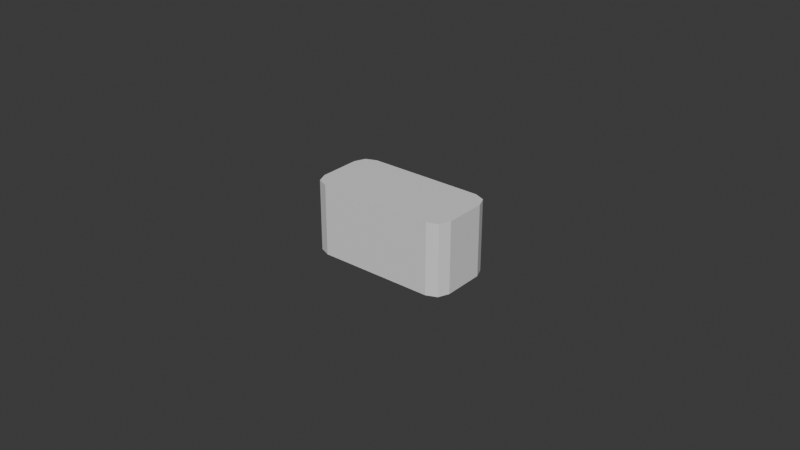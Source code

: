 # Source: SPAM.blend  (saved by Blender 5.1.30; exported with 4.5.12 LTS)
import bpy
from mathutils import Matrix  # noqa: F401  (used for matrix-valued properties, if any)

bpy.ops.wm.read_factory_settings(use_empty=True)
scene = bpy.context.scene
scene.name = 'Scene'

# ---- collections
col_steelpot = bpy.data.collections.new('SteelPot'); scene.collection.children.link(col_steelpot)

# ---- materials (node trees are filled in below, after node groups)
mat_spam = bpy.data.materials.new('SPAM')

# ---- material node trees
mat_spam.use_nodes = True; mat_spam.node_tree.nodes.clear()
_N = mat_spam.node_tree.nodes; _L = mat_spam.node_tree.links
n0 = _N.new('ShaderNodeBsdfPrincipled'); n0.name = 'Principled BSDF'; n0.location = (-200, 100)
n1 = _N.new('ShaderNodeOutputMaterial'); n1.name = 'Material Output'; n1.location = (200, 100)
_L.new(n0.outputs[0], n1.inputs[0])
n1.is_active_output = True

# ---- world
world_world = bpy.data.worlds.new('World'); scene.world = world_world
world_world.use_nodes = True; world_world.node_tree.nodes.clear()
_N = world_world.node_tree.nodes; _L = world_world.node_tree.links
n0 = _N.new('ShaderNodeOutputWorld'); n0.name = 'World Output'; n0.location = (200, 100)
n1 = _N.new('ShaderNodeBackground'); n1.name = 'Background'; n1.location = (-200, 100)
n1.inputs[0].default_value = (0.05088, 0.05088, 0.05088, 1.0)
_L.new(n1.outputs[0], n0.inputs[0])
n0.is_active_output = True
world_world.color = (0.05088, 0.05088, 0.05088)
world_world.sun_shadow_jitter_overblur = 0.0

# ---- meshes
me_cube = bpy.data.meshes.new('Cube')
me_cube.from_pydata([(-0.01869, -0.01146, -0.01146), (-0.02354, -0.006609, -0.01146), (-0.02212, -0.01004, -0.01146), (-0.02354, -0.006609, 0.01146), (-0.01869, -0.01146, 0.01146), (-0.02212, -0.01004, 0.01146), (-0.02354, 0.006609, -0.01146), (-0.01869, 0.01146, -0.01146), (-0.02212, 0.01004, -0.01146), (-0.01869, 0.01146, 0.01146), (-0.02354, 0.006609, 0.01146), (-0.02212, 0.01004, 0.01146), (0.02354, -0.006609, -0.01146), (0.01869, -0.01146, -0.01146), (0.02212, -0.01004, -0.01146), (0.01869, -0.01146, 0.01146), (0.02354, -0.006609, 0.01146), (0.02212, -0.01004, 0.01146), (0.01869, 0.01146, -0.01146), (0.02354, 0.006609, -0.01146), (0.02212, 0.01004, -0.01146), (0.02354, 0.006609, 0.01146), (0.01869, 0.01146, 0.01146), (0.02212, 0.01004, 0.01146)], [], [(0, 4, 5, 2), (2, 5, 3, 1), (9, 7, 8, 11), (11, 8, 6, 10), (21, 19, 20, 23), (23, 20, 18, 22), (15, 13, 14, 17), (17, 14, 12, 16), (6, 8, 7, 18, 20, 19, 12, 14, 13, 0, 2, 1), (1, 3, 10, 6), (13, 15, 4, 0), (21, 23, 22, 9, 11, 10, 3, 5, 4, 15, 17, 16), (7, 9, 22, 18), (19, 21, 16, 12)])
_k = set([(0, 2), (0, 13), (1, 2), (1, 6), (3, 5), (3, 10), (4, 5), (4, 15), (6, 8), (7, 8), (7, 18), (9, 11), (9, 22), (10, 11), (12, 14), (12, 19), (13, 14), (15, 17), (16, 17), (16, 21), (18, 20), (19, 20), (21, 23), (22, 23)])
me_cube.attributes.new('sharp_edge', 'BOOLEAN', 'EDGE').data.foreach_set('value', [ (min(e.vertices), max(e.vertices)) in _k for e in me_cube.edges])
_uv = me_cube.uv_layers.new(name='UVMap')
_uv.uv.foreach_set('vector', [0.3249, 0.9954, 0.02549, 0.9954, 0.02549, 0.9469, 0.3249, 0.9469, 0.3249, 0.9469, 0.02549, 0.9469, 0.02549, 0.8985, 0.3249, 0.8985, 0.02549, 0.6288, 0.3249, 0.6288, 0.3249, 0.6773, 0.02549, 0.6773, 0.02549, 0.6773, 0.3249, 0.6773, 0.3249, 0.7258, 0.02549, 0.7258, 0.3562, 0.8985, 0.6556, 0.8985, 0.6556, 0.9469, 0.3562, 0.9469, 0.3562, 0.9469, 0.6556, 0.9469, 0.6556, 0.9954, 0.3562, 0.9954, 0.3562, 0.6288, 0.6556, 0.6288, 0.6556, 0.6773, 0.3562, 0.6773, 0.3562, 0.6773, 0.6556, 0.6773, 0.6556, 0.7258, 0.3562, 0.7258, 0.2615, 0.004571, 0.3063, 0.02313, 0.3249, 0.06792, 0.3249, 0.5563, 0.3063, 0.6011, 0.2615, 0.6196, 0.08884, 0.6196, 0.04404, 0.6011, 0.02549, 0.5563, 0.02549, 0.06792, 0.04404, 0.02313, 0.08884, 0.004571, 0.3249, 0.8985, 0.02549, 0.8985, 0.02549, 0.7258, 0.3249, 0.7258, 0.6795, 0.004571, 0.9789, 0.004571, 0.9789, 0.4929, 0.6795, 0.4929, 0.4195, 0.6196, 0.3747, 0.6011, 0.3562, 0.5563, 0.3562, 0.06792, 0.3747, 0.02313, 0.4195, 0.004571, 0.5922, 0.004571, 0.637, 0.02313, 0.6556, 0.06792, 0.6556, 0.5563, 0.637, 0.6011, 0.5922, 0.6196, 0.9789, 0.9904, 0.6795, 0.9904, 0.6795, 0.5021, 0.9789, 0.5021, 0.6556, 0.8985, 0.3562, 0.8985, 0.3562, 0.7258, 0.6556, 0.7258])
me_cube.materials.append(mat_spam)
me_cube.update()

# ---- objects
ob_spam = bpy.data.objects.new('SPAM', me_cube)

# ---- transforms, parenting, visibility, modifiers, constraints
ob_spam.location = (0.0, 0.0, 0.0)

# ---- collection membership
col_steelpot.objects.link(ob_spam)

# ---- scene / render settings (as saved in the file)
scene.frame_start = 0; scene.frame_end = 20; scene.frame_set(0)
scene.render.engine = 'BLENDER_EEVEE_NEXT'
scene.render.bake_bias = 0.0
scene.render.bake_samples = 0
scene.cycles.sampling_pattern = 'TABULATED_SOBOL'
scene.eevee.use_volume_custom_range = False
bpy.context.view_layer.update()

# ---- added for rendering (the .blend has no active camera and no usable light): camera, sun
cam_auto = bpy.data.cameras.new('AutoCamera')
cam_auto.lens = 50.0
cam_auto.sensor_width = 36.0
cam_auto.clip_end = 1000.0
ob_auto_camera = bpy.data.objects.new('AutoCamera', cam_auto)
scene.collection.objects.link(ob_auto_camera)
ob_auto_camera.location = (0.185045, -0.222054, 0.148036)
ob_auto_camera.rotation_euler = (1.09748, -7.21219e-08, 0.694738)
scene.camera = ob_auto_camera
light_auto_sun = bpy.data.lights.new('AutoSun', 'SUN')
light_auto_sun.energy = 3.0
light_auto_sun.angle = 0.0523599
ob_auto_sun = bpy.data.objects.new('AutoSun', light_auto_sun)
scene.collection.objects.link(ob_auto_sun)
ob_auto_sun.rotation_euler = (0.872665, 0.174533, 0.523599)
bpy.context.view_layer.update()
